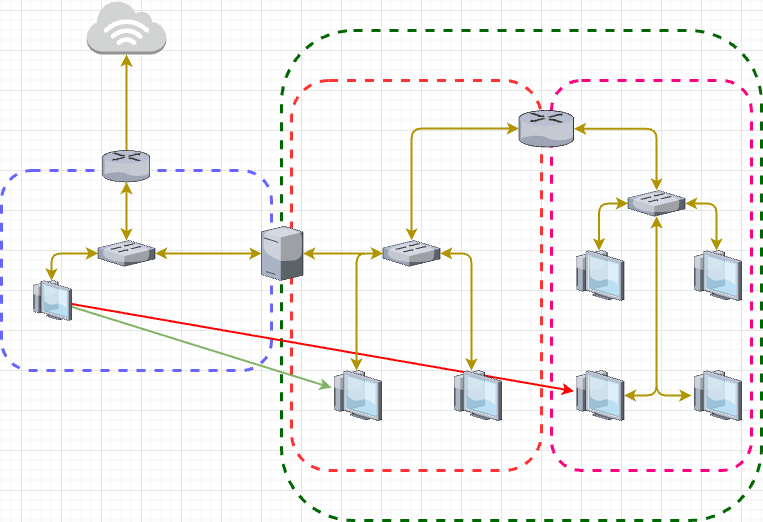

The diagram above was exported from draw.io. Its source (the exported page's mxGraphModel, read from the mxfile embedded in the PNG):
<mxGraphModel dx="1204" dy="818" grid="1" gridSize="10" guides="1" tooltips="1" connect="1" arrows="1" fold="1" page="1" pageScale="1" pageWidth="850" pageHeight="1100" math="0" shadow="0">
  <root>
    <mxCell id="0" />
    <mxCell id="1" parent="0" />
    <mxCell id="2" value="" style="edgeStyle=orthogonalEdgeStyle;rounded=1;orthogonalLoop=1;jettySize=auto;html=1;strokeWidth=2;curved=0;startArrow=classic;startFill=1;fillColor=#e3c800;strokeColor=#B09500;" edge="1" source="3" target="23" parent="1">
      <mxGeometry relative="1" as="geometry">
        <Array as="points">
          <mxPoint x="145" y="210" />
          <mxPoint x="145" y="210" />
        </Array>
      </mxGeometry>
    </mxCell>
    <mxCell id="3" value="" style="rounded=1;whiteSpace=wrap;html=1;fillColor=none;strokeWidth=3;dashed=1;strokeColor=#6666FF;fontStyle=1;verticalAlign=bottom;" vertex="1" parent="1">
      <mxGeometry x="20" y="240" width="270" height="200" as="geometry" />
    </mxCell>
    <mxCell id="4" value="" style="rounded=1;whiteSpace=wrap;html=1;fillColor=none;strokeWidth=3;dashed=1;strokeColor=#006600;fontStyle=1;verticalAlign=top;" vertex="1" parent="1">
      <mxGeometry x="300" y="100" width="480" height="490" as="geometry" />
    </mxCell>
    <mxCell id="5" value="" style="rounded=1;whiteSpace=wrap;html=1;fillColor=none;strokeWidth=3;dashed=1;strokeColor=#FF0080;fontStyle=1;verticalAlign=top;" vertex="1" parent="1">
      <mxGeometry x="570" y="150" width="200" height="390" as="geometry" />
    </mxCell>
    <mxCell id="6" style="rounded=0;orthogonalLoop=1;jettySize=auto;html=1;strokeWidth=2;strokeColor=#82B366;" edge="1" source="8" target="29" parent="1">
      <mxGeometry relative="1" as="geometry" />
    </mxCell>
    <mxCell id="7" style="rounded=0;orthogonalLoop=1;jettySize=auto;html=1;strokeWidth=2;strokeColor=#FF0000;" edge="1" source="8" target="19" parent="1">
      <mxGeometry relative="1" as="geometry" />
    </mxCell>
    <mxCell id="8" value="" style="verticalLabelPosition=bottom;sketch=0;aspect=fixed;html=1;verticalAlign=top;strokeColor=none;align=center;outlineConnect=0;shape=mxgraph.citrix.thin_client;" vertex="1" parent="1">
      <mxGeometry x="50" y="350" width="40" height="40" as="geometry" />
    </mxCell>
    <mxCell id="9" value="" style="rounded=1;whiteSpace=wrap;html=1;fillColor=none;strokeWidth=3;dashed=1;strokeColor=#FF3333;fontStyle=1;verticalAlign=top;" vertex="1" parent="1">
      <mxGeometry x="310" y="150" width="250" height="390" as="geometry" />
    </mxCell>
    <mxCell id="10" style="edgeStyle=orthogonalEdgeStyle;rounded=1;orthogonalLoop=1;jettySize=auto;html=1;strokeWidth=2;curved=0;startArrow=classic;startFill=1;fillColor=#e3c800;strokeColor=#B09500;" edge="1" source="11" target="16" parent="1">
      <mxGeometry relative="1" as="geometry" />
    </mxCell>
    <mxCell id="11" value="" style="verticalLabelPosition=bottom;sketch=0;aspect=fixed;html=1;verticalAlign=top;strokeColor=none;align=center;outlineConnect=0;shape=mxgraph.citrix.router;" vertex="1" parent="1">
      <mxGeometry x="537.5" y="180" width="55" height="36.5" as="geometry" />
    </mxCell>
    <mxCell id="12" style="edgeStyle=orthogonalEdgeStyle;rounded=1;orthogonalLoop=1;jettySize=auto;html=1;strokeWidth=2;curved=0;startArrow=classic;startFill=1;fillColor=#e3c800;strokeColor=#B09500;" edge="1" source="16" target="17" parent="1">
      <mxGeometry relative="1" as="geometry" />
    </mxCell>
    <mxCell id="13" style="edgeStyle=orthogonalEdgeStyle;rounded=1;orthogonalLoop=1;jettySize=auto;html=1;strokeWidth=2;curved=0;startArrow=classic;startFill=1;fillColor=#e3c800;strokeColor=#B09500;" edge="1" source="16" target="18" parent="1">
      <mxGeometry relative="1" as="geometry" />
    </mxCell>
    <mxCell id="14" style="edgeStyle=orthogonalEdgeStyle;rounded=1;orthogonalLoop=1;jettySize=auto;html=1;strokeWidth=2;curved=0;startArrow=classic;startFill=1;fillColor=#e3c800;strokeColor=#B09500;" edge="1" source="16" target="19" parent="1">
      <mxGeometry relative="1" as="geometry">
        <Array as="points">
          <mxPoint x="675" y="465" />
        </Array>
      </mxGeometry>
    </mxCell>
    <mxCell id="15" style="edgeStyle=orthogonalEdgeStyle;rounded=1;orthogonalLoop=1;jettySize=auto;html=1;strokeWidth=2;curved=0;startArrow=classic;startFill=1;fillColor=#e3c800;strokeColor=#B09500;" edge="1" source="16" target="20" parent="1">
      <mxGeometry relative="1" as="geometry">
        <Array as="points">
          <mxPoint x="675" y="465" />
        </Array>
      </mxGeometry>
    </mxCell>
    <mxCell id="16" value="" style="verticalLabelPosition=bottom;sketch=0;aspect=fixed;html=1;verticalAlign=top;strokeColor=none;align=center;outlineConnect=0;shape=mxgraph.citrix.switch;" vertex="1" parent="1">
      <mxGeometry x="646.46" y="260" width="57.08" height="25.75" as="geometry" />
    </mxCell>
    <mxCell id="17" value="" style="verticalLabelPosition=bottom;sketch=0;aspect=fixed;html=1;verticalAlign=top;strokeColor=none;align=center;outlineConnect=0;shape=mxgraph.citrix.thin_client;" vertex="1" parent="1">
      <mxGeometry x="592.5" y="320" width="50" height="50" as="geometry" />
    </mxCell>
    <mxCell id="18" value="" style="verticalLabelPosition=bottom;sketch=0;aspect=fixed;html=1;verticalAlign=top;strokeColor=none;align=center;outlineConnect=0;shape=mxgraph.citrix.thin_client;" vertex="1" parent="1">
      <mxGeometry x="710" y="320" width="50" height="50" as="geometry" />
    </mxCell>
    <mxCell id="19" value="" style="verticalLabelPosition=bottom;sketch=0;aspect=fixed;html=1;verticalAlign=top;strokeColor=none;align=center;outlineConnect=0;shape=mxgraph.citrix.thin_client;" vertex="1" parent="1">
      <mxGeometry x="592.5" y="440" width="50" height="50" as="geometry" />
    </mxCell>
    <mxCell id="20" value="" style="verticalLabelPosition=bottom;sketch=0;aspect=fixed;html=1;verticalAlign=top;strokeColor=none;align=center;outlineConnect=0;shape=mxgraph.citrix.thin_client;" vertex="1" parent="1">
      <mxGeometry x="710" y="440" width="50" height="50" as="geometry" />
    </mxCell>
    <mxCell id="21" style="edgeStyle=orthogonalEdgeStyle;rounded=1;orthogonalLoop=1;jettySize=auto;html=1;strokeWidth=2;curved=0;startArrow=classic;startFill=1;fillColor=#e3c800;strokeColor=#B09500;" edge="1" source="22" target="26" parent="1">
      <mxGeometry relative="1" as="geometry">
        <Array as="points">
          <mxPoint x="145" y="327" />
        </Array>
      </mxGeometry>
    </mxCell>
    <mxCell id="22" value="" style="verticalLabelPosition=top;sketch=0;aspect=fixed;html=1;verticalAlign=bottom;strokeColor=none;align=right;outlineConnect=0;shape=mxgraph.citrix.router;labelPosition=left;" vertex="1" parent="1">
      <mxGeometry x="121.28999999999999" y="220" width="47.43" height="31.48" as="geometry" />
    </mxCell>
    <mxCell id="23" value="" style="outlineConnect=0;dashed=0;verticalLabelPosition=top;verticalAlign=bottom;align=left;html=1;shape=mxgraph.aws3.internet_3;fillColor=#D2D3D3;gradientColor=none;labelPosition=right;" vertex="1" parent="1">
      <mxGeometry x="105.25" y="70" width="79.5" height="54" as="geometry" />
    </mxCell>
    <mxCell id="24" style="edgeStyle=orthogonalEdgeStyle;rounded=1;orthogonalLoop=1;jettySize=auto;html=1;strokeWidth=2;curved=0;startArrow=classic;startFill=1;fillColor=#e3c800;strokeColor=#B09500;" edge="1" source="26" target="28" parent="1">
      <mxGeometry relative="1" as="geometry" />
    </mxCell>
    <mxCell id="25" style="edgeStyle=orthogonalEdgeStyle;rounded=1;orthogonalLoop=1;jettySize=auto;html=1;strokeWidth=2;curved=0;startArrow=classic;startFill=1;fillColor=#e3c800;strokeColor=#B09500;" edge="1" source="26" target="8" parent="1">
      <mxGeometry relative="1" as="geometry" />
    </mxCell>
    <mxCell id="26" value="" style="verticalLabelPosition=bottom;sketch=0;aspect=fixed;html=1;verticalAlign=top;strokeColor=none;align=center;outlineConnect=0;shape=mxgraph.citrix.switch;" vertex="1" parent="1">
      <mxGeometry x="116.46000000000005" y="310" width="57.08" height="25.75" as="geometry" />
    </mxCell>
    <mxCell id="27" style="edgeStyle=orthogonalEdgeStyle;rounded=1;orthogonalLoop=1;jettySize=auto;html=1;strokeWidth=2;curved=0;startArrow=classic;startFill=1;fillColor=#e3c800;strokeColor=#B09500;" edge="1" source="28" target="34" parent="1">
      <mxGeometry relative="1" as="geometry" />
    </mxCell>
    <mxCell id="28" value="" style="verticalLabelPosition=top;sketch=0;aspect=fixed;html=1;verticalAlign=bottom;strokeColor=none;align=left;outlineConnect=0;shape=mxgraph.citrix.license_server;labelPosition=right;" vertex="1" parent="1">
      <mxGeometry x="280" y="295.75" width="41.49" height="54.25" as="geometry" />
    </mxCell>
    <mxCell id="29" value="" style="verticalLabelPosition=bottom;sketch=0;aspect=fixed;html=1;verticalAlign=top;strokeColor=none;align=center;outlineConnect=0;shape=mxgraph.citrix.thin_client;" vertex="1" parent="1">
      <mxGeometry x="350" y="440" width="50" height="50" as="geometry" />
    </mxCell>
    <mxCell id="30" value="" style="verticalLabelPosition=bottom;sketch=0;aspect=fixed;html=1;verticalAlign=top;strokeColor=none;align=center;outlineConnect=0;shape=mxgraph.citrix.thin_client;" vertex="1" parent="1">
      <mxGeometry x="470" y="440" width="50" height="50" as="geometry" />
    </mxCell>
    <mxCell id="31" style="edgeStyle=orthogonalEdgeStyle;rounded=1;orthogonalLoop=1;jettySize=auto;html=1;strokeWidth=2;curved=0;startArrow=classic;startFill=1;fillColor=#e3c800;strokeColor=#B09500;" edge="1" source="34" target="29" parent="1">
      <mxGeometry relative="1" as="geometry" />
    </mxCell>
    <mxCell id="32" style="edgeStyle=orthogonalEdgeStyle;rounded=1;orthogonalLoop=1;jettySize=auto;html=1;strokeWidth=2;curved=0;startArrow=classic;startFill=1;fillColor=#e3c800;strokeColor=#B09500;" edge="1" source="34" target="30" parent="1">
      <mxGeometry relative="1" as="geometry">
        <Array as="points">
          <mxPoint x="490" y="323" />
        </Array>
      </mxGeometry>
    </mxCell>
    <mxCell id="33" style="edgeStyle=orthogonalEdgeStyle;rounded=1;orthogonalLoop=1;jettySize=auto;html=1;strokeWidth=2;curved=0;startArrow=classic;startFill=1;fillColor=#e3c800;strokeColor=#B09500;" edge="1" source="34" target="11" parent="1">
      <mxGeometry relative="1" as="geometry">
        <Array as="points">
          <mxPoint x="430" y="198" />
        </Array>
      </mxGeometry>
    </mxCell>
    <mxCell id="34" value="" style="verticalLabelPosition=bottom;sketch=0;aspect=fixed;html=1;verticalAlign=top;strokeColor=none;align=center;outlineConnect=0;shape=mxgraph.citrix.switch;" vertex="1" parent="1">
      <mxGeometry x="401.46000000000004" y="310" width="57.08" height="25.75" as="geometry" />
    </mxCell>
  </root>
</mxGraphModel>